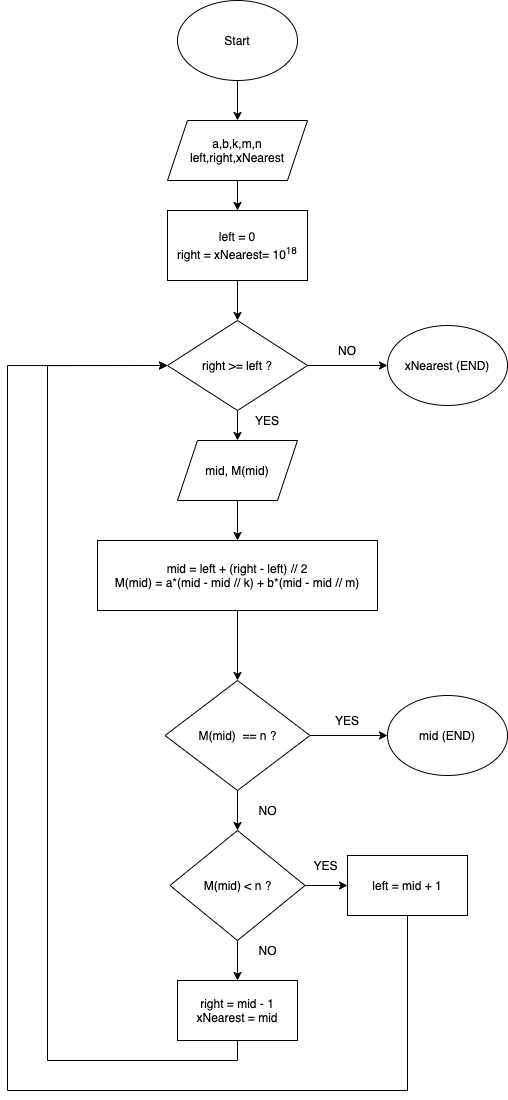

The diagram above was exported from draw.io. Its source (the exported page's mxGraphModel, read from the mxfile embedded in the PNG):
<mxGraphModel dx="2408" dy="1892" grid="1" gridSize="10" guides="1" tooltips="1" connect="1" arrows="1" fold="1" page="1" pageScale="1" pageWidth="827" pageHeight="1169" math="0" shadow="0">
  <root>
    <mxCell id="WIyWlLk6GJQsqaUBKTNV-0" />
    <mxCell id="WIyWlLk6GJQsqaUBKTNV-1" parent="WIyWlLk6GJQsqaUBKTNV-0" />
    <mxCell id="5uzxY-5aZtFFUKv4XEmS-3" style="edgeStyle=orthogonalEdgeStyle;rounded=0;orthogonalLoop=1;jettySize=auto;html=1;" edge="1" parent="WIyWlLk6GJQsqaUBKTNV-1" source="5uzxY-5aZtFFUKv4XEmS-0" target="5uzxY-5aZtFFUKv4XEmS-1">
      <mxGeometry relative="1" as="geometry" />
    </mxCell>
    <mxCell id="5uzxY-5aZtFFUKv4XEmS-0" value="Start" style="ellipse;whiteSpace=wrap;html=1;" vertex="1" parent="WIyWlLk6GJQsqaUBKTNV-1">
      <mxGeometry x="170" y="-200" width="120" height="80" as="geometry" />
    </mxCell>
    <mxCell id="5uzxY-5aZtFFUKv4XEmS-6" style="edgeStyle=orthogonalEdgeStyle;rounded=0;orthogonalLoop=1;jettySize=auto;html=1;" edge="1" parent="WIyWlLk6GJQsqaUBKTNV-1" source="5uzxY-5aZtFFUKv4XEmS-1" target="5uzxY-5aZtFFUKv4XEmS-4">
      <mxGeometry relative="1" as="geometry" />
    </mxCell>
    <mxCell id="5uzxY-5aZtFFUKv4XEmS-1" value="a,b,k,m,n&lt;br&gt;left,right,xNearest" style="shape=parallelogram;perimeter=parallelogramPerimeter;whiteSpace=wrap;html=1;fixedSize=1;" vertex="1" parent="WIyWlLk6GJQsqaUBKTNV-1">
      <mxGeometry x="160" y="-80" width="140" height="60" as="geometry" />
    </mxCell>
    <mxCell id="5uzxY-5aZtFFUKv4XEmS-7" style="edgeStyle=orthogonalEdgeStyle;rounded=0;orthogonalLoop=1;jettySize=auto;html=1;" edge="1" parent="WIyWlLk6GJQsqaUBKTNV-1" source="5uzxY-5aZtFFUKv4XEmS-4" target="5uzxY-5aZtFFUKv4XEmS-5">
      <mxGeometry relative="1" as="geometry" />
    </mxCell>
    <mxCell id="5uzxY-5aZtFFUKv4XEmS-4" value="left = 0&lt;br&gt;right = xNearest= 10&lt;sup&gt;18&lt;/sup&gt;&lt;br&gt;" style="rounded=0;whiteSpace=wrap;html=1;" vertex="1" parent="WIyWlLk6GJQsqaUBKTNV-1">
      <mxGeometry x="160" y="10" width="140" height="70" as="geometry" />
    </mxCell>
    <mxCell id="5uzxY-5aZtFFUKv4XEmS-10" style="edgeStyle=orthogonalEdgeStyle;rounded=0;orthogonalLoop=1;jettySize=auto;html=1;entryX=0.5;entryY=0;entryDx=0;entryDy=0;" edge="1" parent="WIyWlLk6GJQsqaUBKTNV-1" source="5uzxY-5aZtFFUKv4XEmS-5" target="5uzxY-5aZtFFUKv4XEmS-9">
      <mxGeometry relative="1" as="geometry" />
    </mxCell>
    <mxCell id="5uzxY-5aZtFFUKv4XEmS-27" style="edgeStyle=orthogonalEdgeStyle;rounded=0;orthogonalLoop=1;jettySize=auto;html=1;" edge="1" parent="WIyWlLk6GJQsqaUBKTNV-1" source="5uzxY-5aZtFFUKv4XEmS-5" target="5uzxY-5aZtFFUKv4XEmS-26">
      <mxGeometry relative="1" as="geometry" />
    </mxCell>
    <mxCell id="5uzxY-5aZtFFUKv4XEmS-5" value="right &amp;gt;= left ?" style="rhombus;whiteSpace=wrap;html=1;" vertex="1" parent="WIyWlLk6GJQsqaUBKTNV-1">
      <mxGeometry x="160" y="120" width="140" height="90" as="geometry" />
    </mxCell>
    <mxCell id="5uzxY-5aZtFFUKv4XEmS-14" style="edgeStyle=orthogonalEdgeStyle;rounded=0;orthogonalLoop=1;jettySize=auto;html=1;entryX=0.5;entryY=0;entryDx=0;entryDy=0;" edge="1" parent="WIyWlLk6GJQsqaUBKTNV-1" source="5uzxY-5aZtFFUKv4XEmS-8" target="5uzxY-5aZtFFUKv4XEmS-13">
      <mxGeometry relative="1" as="geometry" />
    </mxCell>
    <mxCell id="5uzxY-5aZtFFUKv4XEmS-8" value="mid = left + (right - left) // 2&lt;br&gt;M(mid) = a*(mid - mid // k) + b*(mid - mid // m)" style="rounded=0;whiteSpace=wrap;html=1;" vertex="1" parent="WIyWlLk6GJQsqaUBKTNV-1">
      <mxGeometry x="90" y="340" width="280" height="70" as="geometry" />
    </mxCell>
    <mxCell id="5uzxY-5aZtFFUKv4XEmS-12" style="edgeStyle=orthogonalEdgeStyle;rounded=0;orthogonalLoop=1;jettySize=auto;html=1;entryX=0.5;entryY=0;entryDx=0;entryDy=0;" edge="1" parent="WIyWlLk6GJQsqaUBKTNV-1" source="5uzxY-5aZtFFUKv4XEmS-9" target="5uzxY-5aZtFFUKv4XEmS-8">
      <mxGeometry relative="1" as="geometry" />
    </mxCell>
    <mxCell id="5uzxY-5aZtFFUKv4XEmS-9" value="mid, M(mid)" style="shape=parallelogram;perimeter=parallelogramPerimeter;whiteSpace=wrap;html=1;fixedSize=1;" vertex="1" parent="WIyWlLk6GJQsqaUBKTNV-1">
      <mxGeometry x="170" y="240" width="120" height="60" as="geometry" />
    </mxCell>
    <mxCell id="5uzxY-5aZtFFUKv4XEmS-11" value="YES" style="text;html=1;strokeColor=none;fillColor=none;align=center;verticalAlign=middle;whiteSpace=wrap;rounded=0;" vertex="1" parent="WIyWlLk6GJQsqaUBKTNV-1">
      <mxGeometry x="240" y="210" width="40" height="20" as="geometry" />
    </mxCell>
    <mxCell id="5uzxY-5aZtFFUKv4XEmS-16" style="edgeStyle=orthogonalEdgeStyle;rounded=0;orthogonalLoop=1;jettySize=auto;html=1;" edge="1" parent="WIyWlLk6GJQsqaUBKTNV-1" source="5uzxY-5aZtFFUKv4XEmS-13" target="5uzxY-5aZtFFUKv4XEmS-15">
      <mxGeometry relative="1" as="geometry" />
    </mxCell>
    <mxCell id="5uzxY-5aZtFFUKv4XEmS-19" style="edgeStyle=orthogonalEdgeStyle;rounded=0;orthogonalLoop=1;jettySize=auto;html=1;" edge="1" parent="WIyWlLk6GJQsqaUBKTNV-1" source="5uzxY-5aZtFFUKv4XEmS-13" target="5uzxY-5aZtFFUKv4XEmS-18">
      <mxGeometry relative="1" as="geometry" />
    </mxCell>
    <mxCell id="5uzxY-5aZtFFUKv4XEmS-13" value="M(mid)&amp;nbsp; == n ?" style="rhombus;whiteSpace=wrap;html=1;" vertex="1" parent="WIyWlLk6GJQsqaUBKTNV-1">
      <mxGeometry x="157.5" y="480" width="145" height="110" as="geometry" />
    </mxCell>
    <mxCell id="5uzxY-5aZtFFUKv4XEmS-15" value="mid (END)" style="ellipse;whiteSpace=wrap;html=1;" vertex="1" parent="WIyWlLk6GJQsqaUBKTNV-1">
      <mxGeometry x="380" y="495" width="120" height="80" as="geometry" />
    </mxCell>
    <mxCell id="5uzxY-5aZtFFUKv4XEmS-17" value="YES" style="text;html=1;strokeColor=none;fillColor=none;align=center;verticalAlign=middle;whiteSpace=wrap;rounded=0;" vertex="1" parent="WIyWlLk6GJQsqaUBKTNV-1">
      <mxGeometry x="320" y="510" width="40" height="20" as="geometry" />
    </mxCell>
    <mxCell id="5uzxY-5aZtFFUKv4XEmS-22" style="edgeStyle=orthogonalEdgeStyle;rounded=0;orthogonalLoop=1;jettySize=auto;html=1;entryX=0;entryY=0.5;entryDx=0;entryDy=0;" edge="1" parent="WIyWlLk6GJQsqaUBKTNV-1" source="5uzxY-5aZtFFUKv4XEmS-18" target="5uzxY-5aZtFFUKv4XEmS-20">
      <mxGeometry relative="1" as="geometry" />
    </mxCell>
    <mxCell id="5uzxY-5aZtFFUKv4XEmS-23" style="edgeStyle=orthogonalEdgeStyle;rounded=0;orthogonalLoop=1;jettySize=auto;html=1;entryX=0.5;entryY=0;entryDx=0;entryDy=0;" edge="1" parent="WIyWlLk6GJQsqaUBKTNV-1" source="5uzxY-5aZtFFUKv4XEmS-18" target="5uzxY-5aZtFFUKv4XEmS-21">
      <mxGeometry relative="1" as="geometry" />
    </mxCell>
    <mxCell id="5uzxY-5aZtFFUKv4XEmS-18" value="M(mid) &amp;lt; n ?" style="rhombus;whiteSpace=wrap;html=1;" vertex="1" parent="WIyWlLk6GJQsqaUBKTNV-1">
      <mxGeometry x="162.5" y="630" width="135" height="110" as="geometry" />
    </mxCell>
    <mxCell id="5uzxY-5aZtFFUKv4XEmS-25" style="edgeStyle=orthogonalEdgeStyle;rounded=0;orthogonalLoop=1;jettySize=auto;html=1;entryX=0;entryY=0.5;entryDx=0;entryDy=0;" edge="1" parent="WIyWlLk6GJQsqaUBKTNV-1" source="5uzxY-5aZtFFUKv4XEmS-20" target="5uzxY-5aZtFFUKv4XEmS-5">
      <mxGeometry relative="1" as="geometry">
        <Array as="points">
          <mxPoint x="400" y="890" />
          <mxPoint y="890" />
          <mxPoint y="165" />
        </Array>
      </mxGeometry>
    </mxCell>
    <mxCell id="5uzxY-5aZtFFUKv4XEmS-20" value="left = mid + 1" style="whiteSpace=wrap;html=1;" vertex="1" parent="WIyWlLk6GJQsqaUBKTNV-1">
      <mxGeometry x="340" y="655" width="120" height="60" as="geometry" />
    </mxCell>
    <mxCell id="5uzxY-5aZtFFUKv4XEmS-24" style="edgeStyle=orthogonalEdgeStyle;rounded=0;orthogonalLoop=1;jettySize=auto;html=1;exitX=0.5;exitY=1;exitDx=0;exitDy=0;entryX=0;entryY=0.5;entryDx=0;entryDy=0;" edge="1" parent="WIyWlLk6GJQsqaUBKTNV-1" source="5uzxY-5aZtFFUKv4XEmS-21" target="5uzxY-5aZtFFUKv4XEmS-5">
      <mxGeometry relative="1" as="geometry">
        <Array as="points">
          <mxPoint x="230" y="860" />
          <mxPoint x="40" y="860" />
          <mxPoint x="40" y="165" />
        </Array>
      </mxGeometry>
    </mxCell>
    <mxCell id="5uzxY-5aZtFFUKv4XEmS-21" value="right = mid - 1&lt;br&gt;xNearest = mid" style="whiteSpace=wrap;html=1;" vertex="1" parent="WIyWlLk6GJQsqaUBKTNV-1">
      <mxGeometry x="170" y="780" width="120" height="60" as="geometry" />
    </mxCell>
    <mxCell id="5uzxY-5aZtFFUKv4XEmS-26" value="xNearest (END)" style="ellipse;whiteSpace=wrap;html=1;" vertex="1" parent="WIyWlLk6GJQsqaUBKTNV-1">
      <mxGeometry x="380" y="125" width="120" height="80" as="geometry" />
    </mxCell>
    <mxCell id="5uzxY-5aZtFFUKv4XEmS-28" value="NO" style="text;html=1;strokeColor=none;fillColor=none;align=center;verticalAlign=middle;whiteSpace=wrap;rounded=0;" vertex="1" parent="WIyWlLk6GJQsqaUBKTNV-1">
      <mxGeometry x="320" y="140" width="40" height="20" as="geometry" />
    </mxCell>
    <mxCell id="5uzxY-5aZtFFUKv4XEmS-29" value="NO" style="text;html=1;align=center;verticalAlign=middle;resizable=0;points=[];autosize=1;" vertex="1" parent="WIyWlLk6GJQsqaUBKTNV-1">
      <mxGeometry x="245" y="600" width="30" height="20" as="geometry" />
    </mxCell>
    <mxCell id="5uzxY-5aZtFFUKv4XEmS-30" value="NO" style="text;html=1;align=center;verticalAlign=middle;resizable=0;points=[];autosize=1;" vertex="1" parent="WIyWlLk6GJQsqaUBKTNV-1">
      <mxGeometry x="245" y="740" width="30" height="20" as="geometry" />
    </mxCell>
    <mxCell id="5uzxY-5aZtFFUKv4XEmS-31" value="YES" style="text;html=1;align=center;verticalAlign=middle;resizable=0;points=[];autosize=1;" vertex="1" parent="WIyWlLk6GJQsqaUBKTNV-1">
      <mxGeometry x="297.5" y="655" width="40" height="20" as="geometry" />
    </mxCell>
  </root>
</mxGraphModel>